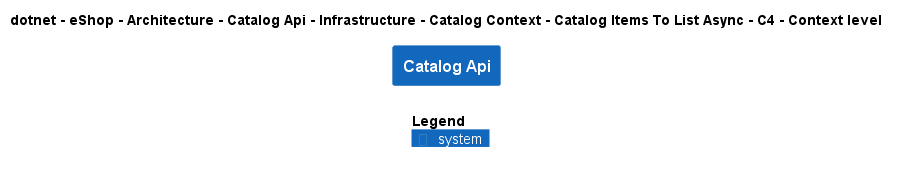

The diagram above was rendered by PlantUML. Its source (embedded in the PNG):
@startuml
!include ..\..\..\..\..\..\..\..\..\..\..\.c4s\C4_Context.puml

AddElementTag("c4interflow:lifecycle:new", $bgColor=green, $fontColor=#ffffff, $borderColor=green, $shadowing="False")
AddElementTag("c4interflow:lifecycle:changed", $bgColor=orange, $fontColor=#ffffff, $borderColor=orange, $shadowing="False")
AddElementTag("c4interflow:lifecycle:removed", $bgColor=red, $fontColor=#ffffff, $borderColor=red, $shadowing="False")

AddRelTag("c4interflow:lifecycle:new", $textColor=green, $lineColor=green)
AddRelTag("c4interflow:lifecycle:changed", $textColor=orange, $lineColor=orange)
AddRelTag("c4interflow:lifecycle:removed", $textColor=red, $lineColor=red)

SHOW_PERSON_PORTRAIT()
LAYOUT_TOP_DOWN()

skinparam linetype polyline

title dotnet - eShop - Architecture - Catalog Api - Infrastructure - Catalog Context - Catalog Items To List Async - C4 - Context level

System(dotnet.eShop.Architecture.SoftwareSystems.CatalogApi, "Catalog Api", "")



SHOW_LEGEND()
@enduml